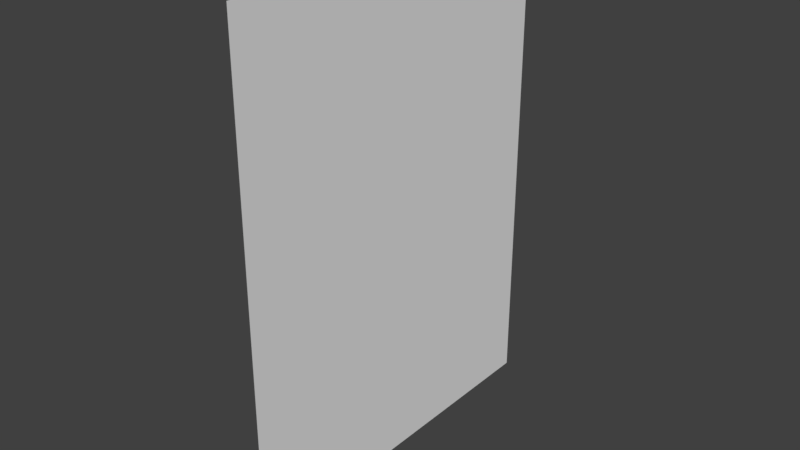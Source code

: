 # Source: poster_cowboy.blend  (saved by Blender 2.78.0; exported with 4.5.12 LTS)
import bpy
from mathutils import Matrix  # noqa: F401  (used for matrix-valued properties, if any)

bpy.ops.wm.read_factory_settings(use_empty=True)
scene = bpy.context.scene
scene.name = 'Scene'

# ---- collections
col_collection_1 = bpy.data.collections.new('Collection 1'); scene.collection.children.link(col_collection_1)

# ---- world
world_world = bpy.data.worlds.new('World'); scene.world = world_world
world_world.color = (0.05088, 0.05088, 0.05088)
world_world.use_sun_shadow = False
world_world.sun_shadow_jitter_overblur = 0.0
world_world.cycles.sampling_method = 'MANUAL'

# ---- meshes
me_plane = bpy.data.meshes.new('Plane')
me_plane.from_pydata([(5.245e-08, -0.4773, 0.5697), (5.245e-08, -0.4773, -0.5673), (-5.007e-08, 0.3826, 0.5697), (-5.007e-08, 0.3826, -0.5673), (9.537e-07, -0.3654, 0.0182), (9.537e-07, -0.1227, 0.2496), (-7.105e-15, 0.3498, 0.08842), (9.537e-07, -0.1511, -0.1568), (0.0, 0.1035, -0.1417), (8.561e-07, -0.1351, -0.1651), (1.907e-06, 0.1336, -0.2408), (9.537e-07, -0.1612, -0.2458), (9.537e-07, -0.03277, -0.331), (1.213e-06, 0.02486, -0.3148), (0.0, -0.1135, -0.3825), (1.421e-13, -0.03198, -0.5355), (2.274e-13, 0.02571, -0.4026), (2.558e-13, 0.01819, -0.4791), (2.274e-13, 0.06334, -0.3374), (3.972e-08, -0.3706, -0.5673), (9.537e-07, -0.1467, -0.2554), (9.537e-07, -0.3041, -0.3361), (1.686e-06, 0.099, -0.2643), (9.537e-07, -0.1643, -0.009362), (9.537e-07, -0.1625, 0.08842), (5.849e-15, 0.09341, -0.1517), (-1.888e-08, 0.121, -0.5673), (5.684e-14, 0.005644, -0.2383), (9.537e-07, -0.04291, -0.02601), (9.537e-07, 0.3498, 0.08842), (4.441e-15, 0.1361, -0.4741), (9.537e-07, 0.2692, 0.02601), (9.537e-07, -0.01568, -0.3424), (-1.243e-14, 0.09753, 0.2237), (1.705e-13, 0.08967, -0.3901), (1.084e-06, 0.004727, -0.3285), (9.537e-07, -0.05365, -0.3172), (2.842e-13, -0.02069, -0.3963), (2.253e-08, -0.2264, -0.5673), (-3.518e-08, 0.2577, -0.5673), (9.537e-07, 0.09753, 0.2237), (9.537e-07, 0.1105, 0.1118), (9.537e-07, -0.4174, 0.05982), (9.537e-07, 0.1188, 0.000942), (3.815e-06, 0.2289, -0.3487), (-1.421e-14, 0.2692, 0.02601), (-7.105e-15, 0.1105, 0.1118), (9.537e-07, -0.2276, -0.4653)], [], [(23, 7, 9, 27, 25, 8, 43, 28), (29, 41, 40, 5, 24, 42, 4, 23, 28, 43, 31), (40, 0, 42, 24, 5), (19, 21, 20, 11, 9, 7, 23, 4, 42, 0, 1), (0, 33, 46, 6, 2), (35, 16, 17, 34, 18, 13), (26, 30, 44, 22, 13, 18, 34, 17, 16, 35, 32, 12, 37, 15, 14, 36, 20, 21, 47, 38), (36, 14, 15, 37, 12), (38, 47, 21, 19), (9, 11, 20, 36, 12, 32, 35, 13, 22, 10, 25, 27), (2, 29, 31, 43, 8, 25, 10, 22, 44, 39, 3), (39, 44, 30, 26)])
_uv = me_plane.uv_layers.new(name='UVMap')
_uv.uv.foreach_set('vector', [0.8722, 0.06075, 0.8722, 0.06075, 0.8722, 0.06075, 0.8722, 0.06075, 0.8722, 0.06075, 0.8722, 0.06075, 0.8722, 0.06075, 0.8722, 0.06075, 0.1488, 0.9245, 0.1488, 0.9245, 0.1488, 0.9245, 0.1488, 0.9245, 0.1488, 0.9245, 0.1488, 0.9245, 0.1488, 0.9245, 0.1488, 0.9245, 0.1488, 0.9245, 0.1488, 0.9245, 0.1488, 0.9245, 0.001128, 0.8144, 0.001128, 0.8144, 0.001128, 0.8144, 0.001128, 0.8144, 0.001128, 0.8144, 0.001128, 0.8144, 0.001128, 0.8144, 0.001128, 0.8144, 0.001128, 0.8144, 0.001128, 0.8144, 0.001128, 0.8144, 0.001128, 0.8144, 0.001128, 0.8144, 0.001128, 0.8144, 0.001128, 0.8144, 0.001128, 0.8144, 0.001128, 0.8144, 0.001128, 0.8144, 0.001128, 0.8144, 0.001128, 0.8144, 0.001128, 0.8144, 0.05527, 0.9122, 0.05527, 0.9122, 0.05527, 0.9122, 0.05527, 0.9122, 0.05527, 0.9122, 0.05527, 0.9122, 0.134, 0.7941, 0.134, 0.7941, 0.134, 0.7941, 0.134, 0.7941, 0.134, 0.7941, 0.134, 0.7941, 0.134, 0.7941, 0.134, 0.7941, 0.134, 0.7941, 0.134, 0.7941, 0.134, 0.7941, 0.134, 0.7941, 0.134, 0.7941, 0.134, 0.7941, 0.134, 0.7941, 0.134, 0.7941, 0.134, 0.7941, 0.134, 0.7941, 0.134, 0.7941, 0.134, 0.7941, 0.05527, 0.9122, 0.05527, 0.9122, 0.05527, 0.9122, 0.05527, 0.9122, 0.05527, 0.9122, 0.9522, 0.9651, 0.9522, 0.9651, 0.9522, 0.9651, 0.9522, 0.9651, 0.05527, 0.9122, 0.05527, 0.9122, 0.05527, 0.9122, 0.05527, 0.9122, 0.05527, 0.9122, 0.05527, 0.9122, 0.05527, 0.9122, 0.05527, 0.9122, 0.05527, 0.9122, 0.05527, 0.9122, 0.05527, 0.9122, 0.05527, 0.9122, 0.001128, 0.8144, 0.001128, 0.8144, 0.001128, 0.8144, 0.001128, 0.8144, 0.001128, 0.8144, 0.001128, 0.8144, 0.001128, 0.8144, 0.001128, 0.8144, 0.001128, 0.8144, 0.001128, 0.8144, 0.001128, 0.8144, 0.9522, 0.9651, 0.9522, 0.9651, 0.9522, 0.9651, 0.9522, 0.9651])
me_plane.use_remesh_preserve_volume = False
me_plane.use_remesh_preserve_attributes = False
me_plane.use_mirror_vertex_groups = False
me_plane.update()

# ---- objects
ob_plane = bpy.data.objects.new('Plane', me_plane)

# ---- transforms, parenting, visibility, modifiers, constraints
ob_plane.location = (0.0, 0.0, 0.0)
ob_plane.lineart.crease_threshold = 0.0

# ---- collection membership
col_collection_1.objects.link(ob_plane)

# ---- scene / render settings (as saved in the file)
scene.frame_start = 1; scene.frame_end = 250; scene.frame_set(1)
scene.render.engine = 'BLENDER_EEVEE_NEXT'
scene.render.resolution_percentage = 50
scene.render.dither_intensity = 0.0
scene.cycles.use_denoising = False
scene.cycles.samples = 128
scene.cycles.sampling_pattern = 'TABULATED_SOBOL'
scene.cycles.light_sampling_threshold = 0.0
scene.cycles.use_adaptive_sampling = False
scene.cycles.use_light_tree = False
scene.cycles.blur_glossy = 0.0
scene.cycles.sample_clamp_indirect = 0.0
scene.view_settings.view_transform = 'Standard'
bpy.context.view_layer.update()

# ---- added for rendering (the .blend has no active camera and no usable light): camera, sun
cam_auto = bpy.data.cameras.new('AutoCamera')
cam_auto.lens = 50.0
cam_auto.sensor_width = 36.0
cam_auto.clip_end = 1000.0
ob_auto_camera = bpy.data.objects.new('AutoCamera', cam_auto)
scene.collection.objects.link(ob_auto_camera)
ob_auto_camera.location = (1.31903, -1.63018, 1.05644)
ob_auto_camera.rotation_euler = (1.09748, -7.21219e-08, 0.694738)
scene.camera = ob_auto_camera
light_auto_sun = bpy.data.lights.new('AutoSun', 'SUN')
light_auto_sun.energy = 3.0
light_auto_sun.angle = 0.0523599
ob_auto_sun = bpy.data.objects.new('AutoSun', light_auto_sun)
scene.collection.objects.link(ob_auto_sun)
ob_auto_sun.rotation_euler = (0.872665, 0.174533, 0.523599)
bpy.context.view_layer.update()
